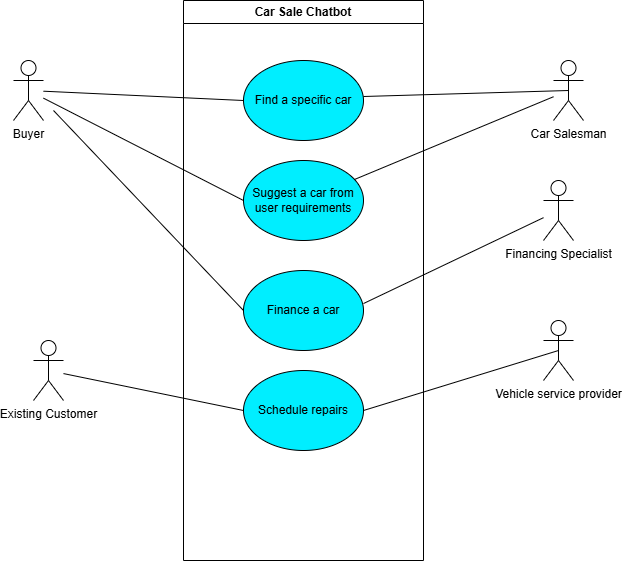

The diagram above was exported from draw.io. Its source (the exported page's mxGraphModel, read from the mxfile embedded in the PNG):
<mxGraphModel dx="1612" dy="735" grid="1" gridSize="10" guides="1" tooltips="1" connect="1" arrows="1" fold="1" page="1" pageScale="1" pageWidth="850" pageHeight="1100" math="0" shadow="0">
  <root>
    <mxCell id="0" />
    <mxCell id="1" parent="0" />
    <mxCell id="bOrARi5jIsd-tndY6O4l-1" value="Car Sale Chatbot" style="swimlane;whiteSpace=wrap;html=1;" parent="1" vertex="1">
      <mxGeometry x="280" y="80" width="240" height="560" as="geometry" />
    </mxCell>
    <mxCell id="bOrARi5jIsd-tndY6O4l-4" value="Find a specific car" style="ellipse;whiteSpace=wrap;html=1;fillColor=#00EEFF;" parent="bOrARi5jIsd-tndY6O4l-1" vertex="1">
      <mxGeometry x="60" y="60" width="120" height="80" as="geometry" />
    </mxCell>
    <mxCell id="bOrARi5jIsd-tndY6O4l-3" value="Suggest a car from user requirements" style="ellipse;whiteSpace=wrap;html=1;fillColor=#00EEFF;" parent="bOrARi5jIsd-tndY6O4l-1" vertex="1">
      <mxGeometry x="60" y="160" width="120" height="80" as="geometry" />
    </mxCell>
    <mxCell id="bOrARi5jIsd-tndY6O4l-2" value="Finance a car" style="ellipse;whiteSpace=wrap;html=1;fillColor=#00EEFF;" parent="bOrARi5jIsd-tndY6O4l-1" vertex="1">
      <mxGeometry x="60" y="270" width="120" height="80" as="geometry" />
    </mxCell>
    <mxCell id="bOrARi5jIsd-tndY6O4l-5" value="Schedule repairs" style="ellipse;whiteSpace=wrap;html=1;fillColor=#00EEFF;" parent="bOrARi5jIsd-tndY6O4l-1" vertex="1">
      <mxGeometry x="60" y="370" width="120" height="80" as="geometry" />
    </mxCell>
    <mxCell id="bOrARi5jIsd-tndY6O4l-6" value="Buyer" style="shape=umlActor;verticalLabelPosition=bottom;verticalAlign=top;html=1;outlineConnect=0;" parent="1" vertex="1">
      <mxGeometry x="110" y="140" width="30" height="60" as="geometry" />
    </mxCell>
    <mxCell id="bOrARi5jIsd-tndY6O4l-10" value="Car Salesman" style="shape=umlActor;verticalLabelPosition=bottom;verticalAlign=top;html=1;outlineConnect=0;" parent="1" vertex="1">
      <mxGeometry x="650" y="140" width="30" height="60" as="geometry" />
    </mxCell>
    <mxCell id="bOrARi5jIsd-tndY6O4l-13" value="Financing Specialist" style="shape=umlActor;verticalLabelPosition=bottom;verticalAlign=top;html=1;outlineConnect=0;" parent="1" vertex="1">
      <mxGeometry x="640" y="260" width="30" height="60" as="geometry" />
    </mxCell>
    <mxCell id="bOrARi5jIsd-tndY6O4l-14" value="Vehicle service provider" style="shape=umlActor;verticalLabelPosition=bottom;verticalAlign=top;html=1;outlineConnect=0;" parent="1" vertex="1">
      <mxGeometry x="640" y="400" width="30" height="60" as="geometry" />
    </mxCell>
    <mxCell id="bOrARi5jIsd-tndY6O4l-18" value="" style="endArrow=none;html=1;rounded=0;exitX=0;exitY=0.5;exitDx=0;exitDy=0;" parent="1" source="bOrARi5jIsd-tndY6O4l-4" target="bOrARi5jIsd-tndY6O4l-6" edge="1">
      <mxGeometry width="50" height="50" relative="1" as="geometry">
        <mxPoint x="400" y="380" as="sourcePoint" />
        <mxPoint x="450" y="330" as="targetPoint" />
      </mxGeometry>
    </mxCell>
    <mxCell id="bOrARi5jIsd-tndY6O4l-19" value="Existing Customer" style="shape=umlActor;verticalLabelPosition=bottom;verticalAlign=top;html=1;outlineConnect=0;" parent="1" vertex="1">
      <mxGeometry x="130" y="420" width="30" height="60" as="geometry" />
    </mxCell>
    <mxCell id="bOrARi5jIsd-tndY6O4l-20" value="" style="endArrow=none;html=1;rounded=0;exitX=0;exitY=0.5;exitDx=0;exitDy=0;" parent="1" source="bOrARi5jIsd-tndY6O4l-3" target="bOrARi5jIsd-tndY6O4l-6" edge="1">
      <mxGeometry width="50" height="50" relative="1" as="geometry">
        <mxPoint x="400" y="380" as="sourcePoint" />
        <mxPoint x="450" y="330" as="targetPoint" />
      </mxGeometry>
    </mxCell>
    <mxCell id="bOrARi5jIsd-tndY6O4l-21" value="" style="endArrow=none;html=1;rounded=0;entryX=0;entryY=0.5;entryDx=0;entryDy=0;" parent="1" source="bOrARi5jIsd-tndY6O4l-19" target="bOrARi5jIsd-tndY6O4l-5" edge="1">
      <mxGeometry width="50" height="50" relative="1" as="geometry">
        <mxPoint x="400" y="380" as="sourcePoint" />
        <mxPoint x="450" y="330" as="targetPoint" />
      </mxGeometry>
    </mxCell>
    <mxCell id="bOrARi5jIsd-tndY6O4l-22" value="" style="endArrow=none;html=1;rounded=0;exitX=0;exitY=0.5;exitDx=0;exitDy=0;" parent="1" source="bOrARi5jIsd-tndY6O4l-2" edge="1">
      <mxGeometry width="50" height="50" relative="1" as="geometry">
        <mxPoint x="350" y="290" as="sourcePoint" />
        <mxPoint x="150" y="190" as="targetPoint" />
      </mxGeometry>
    </mxCell>
    <mxCell id="bOrARi5jIsd-tndY6O4l-24" value="" style="endArrow=none;html=1;rounded=0;exitX=1;exitY=0.413;exitDx=0;exitDy=0;exitPerimeter=0;" parent="1" source="bOrARi5jIsd-tndY6O4l-2" target="bOrARi5jIsd-tndY6O4l-13" edge="1">
      <mxGeometry width="50" height="50" relative="1" as="geometry">
        <mxPoint x="550" y="360" as="sourcePoint" />
        <mxPoint x="600" y="310" as="targetPoint" />
      </mxGeometry>
    </mxCell>
    <mxCell id="bOrARi5jIsd-tndY6O4l-25" value="" style="endArrow=none;html=1;rounded=0;" parent="1" source="bOrARi5jIsd-tndY6O4l-3" target="bOrARi5jIsd-tndY6O4l-10" edge="1">
      <mxGeometry width="50" height="50" relative="1" as="geometry">
        <mxPoint x="470" y="260" as="sourcePoint" />
        <mxPoint x="650" y="174" as="targetPoint" />
      </mxGeometry>
    </mxCell>
    <mxCell id="bOrARi5jIsd-tndY6O4l-26" value="" style="endArrow=none;html=1;rounded=0;exitX=1;exitY=0.413;exitDx=0;exitDy=0;exitPerimeter=0;entryX=0.5;entryY=0.5;entryDx=0;entryDy=0;entryPerimeter=0;" parent="1" target="bOrARi5jIsd-tndY6O4l-10" edge="1">
      <mxGeometry width="50" height="50" relative="1" as="geometry">
        <mxPoint x="460" y="176" as="sourcePoint" />
        <mxPoint x="640" y="90" as="targetPoint" />
      </mxGeometry>
    </mxCell>
    <mxCell id="bOrARi5jIsd-tndY6O4l-27" value="" style="endArrow=none;html=1;rounded=0;entryX=0.5;entryY=0.5;entryDx=0;entryDy=0;entryPerimeter=0;exitX=1;exitY=0.5;exitDx=0;exitDy=0;" parent="1" source="bOrARi5jIsd-tndY6O4l-5" target="bOrARi5jIsd-tndY6O4l-14" edge="1">
      <mxGeometry width="50" height="50" relative="1" as="geometry">
        <mxPoint x="400" y="380" as="sourcePoint" />
        <mxPoint x="450" y="330" as="targetPoint" />
      </mxGeometry>
    </mxCell>
  </root>
</mxGraphModel>